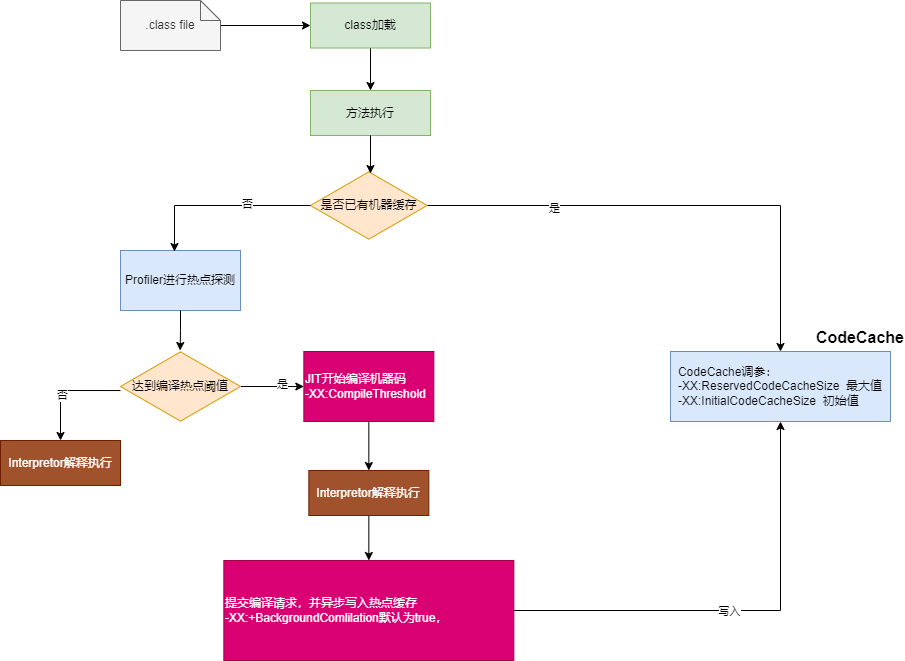

The diagram above was exported from draw.io. Its source (the exported page's mxGraphModel, read from the mxfile embedded in the PNG):
<mxGraphModel dx="1386" dy="759" grid="1" gridSize="10" guides="1" tooltips="1" connect="1" arrows="1" fold="1" page="1" pageScale="1" pageWidth="827" pageHeight="1169" math="0" shadow="0">
  <root>
    <mxCell id="0" />
    <mxCell id="1" parent="0" />
    <mxCell id="1sXp-S-yJ923uQdvY3dW-5" style="edgeStyle=orthogonalEdgeStyle;rounded=0;orthogonalLoop=1;jettySize=auto;html=1;entryX=0;entryY=0.5;entryDx=0;entryDy=0;" parent="1" source="1sXp-S-yJ923uQdvY3dW-1" target="1sXp-S-yJ923uQdvY3dW-2" edge="1">
      <mxGeometry relative="1" as="geometry" />
    </mxCell>
    <mxCell id="1sXp-S-yJ923uQdvY3dW-1" value=".class file" style="shape=note;size=20;whiteSpace=wrap;html=1;fillColor=#f5f5f5;fontColor=#333333;strokeColor=#666666;" parent="1" vertex="1">
      <mxGeometry x="200" y="70" width="100" height="50" as="geometry" />
    </mxCell>
    <mxCell id="1sXp-S-yJ923uQdvY3dW-4" style="edgeStyle=orthogonalEdgeStyle;rounded=0;orthogonalLoop=1;jettySize=auto;html=1;entryX=0.5;entryY=0;entryDx=0;entryDy=0;" parent="1" source="1sXp-S-yJ923uQdvY3dW-2" target="1sXp-S-yJ923uQdvY3dW-3" edge="1">
      <mxGeometry relative="1" as="geometry" />
    </mxCell>
    <mxCell id="1sXp-S-yJ923uQdvY3dW-2" value="class加载" style="rounded=0;whiteSpace=wrap;html=1;fillColor=#d5e8d4;strokeColor=#82b366;" parent="1" vertex="1">
      <mxGeometry x="390" y="72.5" width="120" height="45" as="geometry" />
    </mxCell>
    <mxCell id="1sXp-S-yJ923uQdvY3dW-3" value="方法执行" style="rounded=0;whiteSpace=wrap;html=1;fillColor=#d5e8d4;strokeColor=#82b366;" parent="1" vertex="1">
      <mxGeometry x="390" y="160" width="120" height="45" as="geometry" />
    </mxCell>
    <mxCell id="1sXp-S-yJ923uQdvY3dW-9" style="edgeStyle=orthogonalEdgeStyle;rounded=0;orthogonalLoop=1;jettySize=auto;html=1;" parent="1" source="1sXp-S-yJ923uQdvY3dW-6" target="1sXp-S-yJ923uQdvY3dW-8" edge="1">
      <mxGeometry relative="1" as="geometry" />
    </mxCell>
    <mxCell id="1sXp-S-yJ923uQdvY3dW-35" value="是" style="edgeLabel;html=1;align=center;verticalAlign=middle;resizable=0;points=[];" parent="1sXp-S-yJ923uQdvY3dW-9" vertex="1" connectable="0">
      <mxGeometry x="-0.49" y="-2" relative="1" as="geometry">
        <mxPoint as="offset" />
      </mxGeometry>
    </mxCell>
    <mxCell id="1sXp-S-yJ923uQdvY3dW-6" value="是否已有机器缓存" style="html=1;whiteSpace=wrap;aspect=fixed;shape=isoRectangle;fillColor=#ffe6cc;strokeColor=#d79b00;" parent="1" vertex="1">
      <mxGeometry x="390" y="240" width="116.67" height="70" as="geometry" />
    </mxCell>
    <mxCell id="1sXp-S-yJ923uQdvY3dW-7" style="edgeStyle=orthogonalEdgeStyle;rounded=0;orthogonalLoop=1;jettySize=auto;html=1;entryX=0.514;entryY=0.043;entryDx=0;entryDy=0;entryPerimeter=0;" parent="1" source="1sXp-S-yJ923uQdvY3dW-3" target="1sXp-S-yJ923uQdvY3dW-6" edge="1">
      <mxGeometry relative="1" as="geometry" />
    </mxCell>
    <mxCell id="1sXp-S-yJ923uQdvY3dW-8" value="&lt;div style=&quot;text-align: left;&quot;&gt;&lt;span style=&quot;background-color: initial;&quot;&gt;CodeCache调参：&lt;/span&gt;&lt;/div&gt;&lt;div style=&quot;text-align: left;&quot;&gt;&lt;span style=&quot;background-color: initial;&quot;&gt;-XX:ReservedCodeCacheSize&amp;nbsp; 最大值&lt;/span&gt;&lt;/div&gt;&lt;div style=&quot;text-align: left;&quot;&gt;&lt;span style=&quot;background-color: initial;&quot;&gt;-XX:InitialCodeCacheSize&amp;nbsp; 初始值&lt;/span&gt;&lt;/div&gt;" style="rounded=0;whiteSpace=wrap;html=1;fillColor=#dae8fc;strokeColor=#6c8ebf;" parent="1" vertex="1">
      <mxGeometry x="750" y="421" width="220" height="70" as="geometry" />
    </mxCell>
    <mxCell id="1sXp-S-yJ923uQdvY3dW-10" value="Profiler进行热点探测" style="rounded=0;whiteSpace=wrap;html=1;fillColor=#dae8fc;strokeColor=#6c8ebf;" parent="1" vertex="1">
      <mxGeometry x="200" y="320" width="120" height="60" as="geometry" />
    </mxCell>
    <mxCell id="1sXp-S-yJ923uQdvY3dW-11" style="edgeStyle=orthogonalEdgeStyle;rounded=0;orthogonalLoop=1;jettySize=auto;html=1;entryX=0.45;entryY=0.017;entryDx=0;entryDy=0;entryPerimeter=0;" parent="1" source="1sXp-S-yJ923uQdvY3dW-6" target="1sXp-S-yJ923uQdvY3dW-10" edge="1">
      <mxGeometry relative="1" as="geometry" />
    </mxCell>
    <mxCell id="1sXp-S-yJ923uQdvY3dW-34" value="否" style="edgeLabel;html=1;align=center;verticalAlign=middle;resizable=0;points=[];" parent="1sXp-S-yJ923uQdvY3dW-11" vertex="1" connectable="0">
      <mxGeometry x="-0.2968" y="-2" relative="1" as="geometry">
        <mxPoint as="offset" />
      </mxGeometry>
    </mxCell>
    <mxCell id="1sXp-S-yJ923uQdvY3dW-15" style="edgeStyle=orthogonalEdgeStyle;rounded=0;orthogonalLoop=1;jettySize=auto;html=1;entryX=0.5;entryY=0;entryDx=0;entryDy=0;exitX=0;exitY=0.556;exitDx=0;exitDy=0;exitPerimeter=0;" parent="1" source="1sXp-S-yJ923uQdvY3dW-12" target="1sXp-S-yJ923uQdvY3dW-14" edge="1">
      <mxGeometry relative="1" as="geometry" />
    </mxCell>
    <mxCell id="1sXp-S-yJ923uQdvY3dW-16" value="否" style="edgeLabel;html=1;align=center;verticalAlign=middle;resizable=0;points=[];" parent="1sXp-S-yJ923uQdvY3dW-15" vertex="1" connectable="0">
      <mxGeometry x="0.1765" y="1" relative="1" as="geometry">
        <mxPoint as="offset" />
      </mxGeometry>
    </mxCell>
    <mxCell id="1sXp-S-yJ923uQdvY3dW-24" style="edgeStyle=orthogonalEdgeStyle;rounded=0;orthogonalLoop=1;jettySize=auto;html=1;" parent="1" source="1sXp-S-yJ923uQdvY3dW-12" target="1sXp-S-yJ923uQdvY3dW-17" edge="1">
      <mxGeometry relative="1" as="geometry" />
    </mxCell>
    <mxCell id="1sXp-S-yJ923uQdvY3dW-25" value="是" style="edgeLabel;html=1;align=center;verticalAlign=middle;resizable=0;points=[];" parent="1sXp-S-yJ923uQdvY3dW-24" vertex="1" connectable="0">
      <mxGeometry x="0.3064" y="3" relative="1" as="geometry">
        <mxPoint as="offset" />
      </mxGeometry>
    </mxCell>
    <mxCell id="1sXp-S-yJ923uQdvY3dW-12" value="达到编译热点阈值" style="html=1;whiteSpace=wrap;aspect=fixed;shape=isoRectangle;fillColor=#ffe6cc;strokeColor=#d79b00;" parent="1" vertex="1">
      <mxGeometry x="200" y="420" width="120" height="72" as="geometry" />
    </mxCell>
    <mxCell id="1sXp-S-yJ923uQdvY3dW-13" style="edgeStyle=orthogonalEdgeStyle;rounded=0;orthogonalLoop=1;jettySize=auto;html=1;entryX=0.497;entryY=0;entryDx=0;entryDy=0;entryPerimeter=0;" parent="1" source="1sXp-S-yJ923uQdvY3dW-10" target="1sXp-S-yJ923uQdvY3dW-12" edge="1">
      <mxGeometry relative="1" as="geometry" />
    </mxCell>
    <mxCell id="1sXp-S-yJ923uQdvY3dW-14" value="Interpretor解释执行" style="rounded=0;whiteSpace=wrap;html=1;fillColor=#a0522d;strokeColor=#6D1F00;fontColor=#ffffff;" parent="1" vertex="1">
      <mxGeometry x="80" y="510" width="120" height="45" as="geometry" />
    </mxCell>
    <mxCell id="1sXp-S-yJ923uQdvY3dW-29" style="edgeStyle=orthogonalEdgeStyle;rounded=0;orthogonalLoop=1;jettySize=auto;html=1;entryX=0.5;entryY=0;entryDx=0;entryDy=0;" parent="1" source="1sXp-S-yJ923uQdvY3dW-17" target="1sXp-S-yJ923uQdvY3dW-28" edge="1">
      <mxGeometry relative="1" as="geometry" />
    </mxCell>
    <mxCell id="1sXp-S-yJ923uQdvY3dW-17" value="JIT开始编译机器码&lt;br&gt;-XX:CompileThreshold" style="rounded=0;whiteSpace=wrap;html=1;fillColor=#d80073;strokeColor=#A50040;fontColor=#ffffff;align=left;" parent="1" vertex="1">
      <mxGeometry x="383.34000000000003" y="421" width="130" height="70" as="geometry" />
    </mxCell>
    <mxCell id="1sXp-S-yJ923uQdvY3dW-21" value="&lt;font style=&quot;font-size: 16px;&quot;&gt;&lt;b&gt;CodeCache&lt;/b&gt;&lt;/font&gt;" style="text;html=1;strokeColor=none;fillColor=none;align=center;verticalAlign=middle;whiteSpace=wrap;rounded=0;" parent="1" vertex="1">
      <mxGeometry x="910" y="392" width="60" height="30" as="geometry" />
    </mxCell>
    <mxCell id="1sXp-S-yJ923uQdvY3dW-31" style="edgeStyle=orthogonalEdgeStyle;rounded=0;orthogonalLoop=1;jettySize=auto;html=1;" parent="1" source="1sXp-S-yJ923uQdvY3dW-28" target="1sXp-S-yJ923uQdvY3dW-30" edge="1">
      <mxGeometry relative="1" as="geometry" />
    </mxCell>
    <mxCell id="1sXp-S-yJ923uQdvY3dW-28" value="Interpretor解释执行" style="rounded=0;whiteSpace=wrap;html=1;fillColor=#a0522d;strokeColor=#6D1F00;fontColor=#ffffff;" parent="1" vertex="1">
      <mxGeometry x="388.34" y="540" width="120" height="45" as="geometry" />
    </mxCell>
    <mxCell id="1sXp-S-yJ923uQdvY3dW-32" style="edgeStyle=orthogonalEdgeStyle;rounded=0;orthogonalLoop=1;jettySize=auto;html=1;entryX=0.5;entryY=1;entryDx=0;entryDy=0;" parent="1" source="1sXp-S-yJ923uQdvY3dW-30" target="1sXp-S-yJ923uQdvY3dW-8" edge="1">
      <mxGeometry relative="1" as="geometry" />
    </mxCell>
    <mxCell id="1sXp-S-yJ923uQdvY3dW-33" value="写入" style="edgeLabel;html=1;align=center;verticalAlign=middle;resizable=0;points=[];" parent="1sXp-S-yJ923uQdvY3dW-32" vertex="1" connectable="0">
      <mxGeometry x="-0.0543" y="1" relative="1" as="geometry">
        <mxPoint y="1" as="offset" />
      </mxGeometry>
    </mxCell>
    <mxCell id="1sXp-S-yJ923uQdvY3dW-30" value="提交编译请求，并异步写入热点缓存&lt;br&gt;-XX:+BackgroundComlilation默认为true，" style="rounded=0;whiteSpace=wrap;html=1;fillColor=#d80073;strokeColor=#A50040;fontColor=#ffffff;align=left;" parent="1" vertex="1">
      <mxGeometry x="303.34" y="630" width="290" height="100" as="geometry" />
    </mxCell>
  </root>
</mxGraphModel>